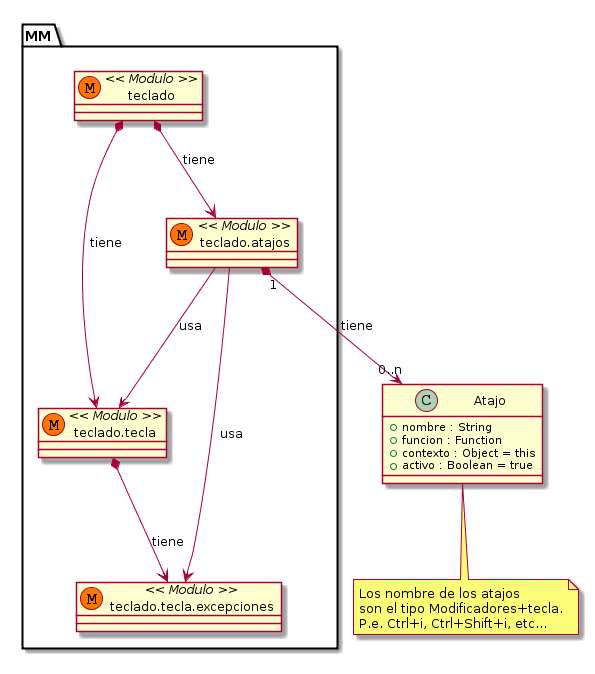

The diagram above was rendered by PlantUML. Its source (embedded in the PNG):
@startuml
class MM.teclado << (M,#FF7700) Modulo >>
class MM.teclado.atajos << (M,#FF7700) Modulo >>
class MM.teclado.tecla << (M,#FF7700) Modulo >>
class MM.teclado.tecla.excepciones << (M,#FF7700) Modulo >>

MM.teclado *--> MM.teclado.tecla : tiene
MM.teclado *--> MM.teclado.atajos : tiene
MM.teclado.tecla *--> MM.teclado.tecla.excepciones : tiene
MM.teclado.atajos --> MM.teclado.tecla : usa
MM.teclado.atajos --> MM.teclado.tecla.excepciones : usa
MM.teclado.atajos "1" *--> "0..n" Atajo : tiene
class Atajo {
  + nombre : String 
  + funcion : Function
  + contexto : Object = this
  + activo : Boolean = true 
} 
note bottom Atajo 
  Los nombre de los atajos
  son el tipo Modificadores+tecla.
  P.e. Ctrl+i, Ctrl+Shift+i, etc...
end note
@enduml